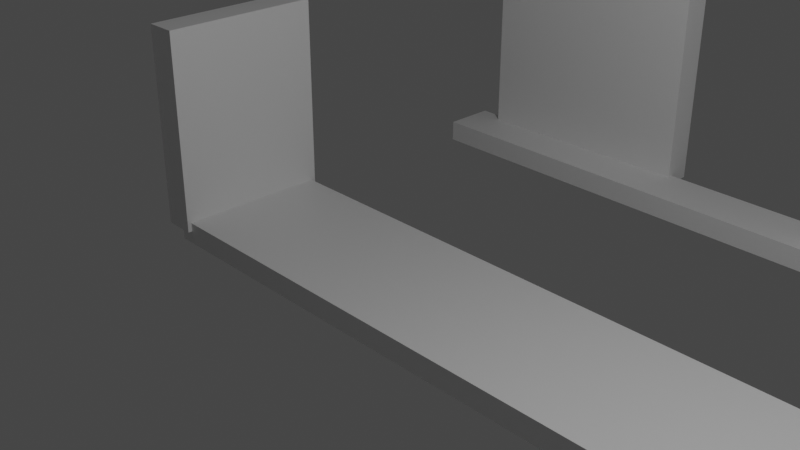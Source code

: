 # Source: cell2.1.blend  (saved by Blender 3.3.6; exported with 4.5.12 LTS)
import bpy
from mathutils import Matrix  # noqa: F401  (used for matrix-valued properties, if any)

bpy.ops.wm.read_factory_settings(use_empty=True)
scene = bpy.context.scene
scene.name = 'Scene'

# ---- collections
col_hb = bpy.data.collections.new('hb'); scene.collection.children.link(col_hb)
col_main = bpy.data.collections.new('main'); scene.collection.children.link(col_main)

# ---- images (referenced by path relative to the original .blend; pixels are not part of the script)
import os
ASSET_DIR = os.environ.get("B2B_ASSET_DIR", "")  # directory of the original .blend (textures are referenced by path, not embedded)
HERE = os.path.dirname(os.path.abspath(__file__))  # packed textures are extracted next to this script under _unpacked/

def load_image(name, relpath, width, height, colorspace="sRGB"):
    """Load a texture the original file referenced (path relative to the .blend, or extracted next to this script)."""
    p = next((c for c in (os.path.join(HERE, relpath), os.path.join(ASSET_DIR, relpath)) if relpath and os.path.exists(c)), "")
    if p:
        img = bpy.data.images.load(p, check_existing=True)
        img.name = name
    else:  # same state as the original file: an image datablock whose file is absent (Cycles renders it pink)
        img = bpy.data.images.new(name, width, height)
        img.source = "FILE"
        img.filepath = "//" + (relpath or name)
    img.colorspace_settings.name = colorspace
    return img
img_grass_png = load_image('grass.png', 'grass.png', 1024, 1024, 'sRGB')
img_grass_png_001 = load_image('grass.png.001', 'grass.png', 1024, 1024, 'sRGB')
img_grass_png_002 = load_image('grass.png.002', 'grass.png', 1024, 1024, 'sRGB')
img_grass_png_003 = load_image('grass.png.003', 'grass.png', 1024, 1024, 'sRGB')
img_grass_png_004 = load_image('grass.png.004', 'grass.png', 1024, 1024, 'sRGB')
img_grass_png_005 = load_image('grass.png.005', 'grass.png', 1024, 1024, 'sRGB')

# ---- materials (node trees are filled in below, after node groups)
mat_material_018 = bpy.data.materials.new('Material.018')
mat_material_018.alpha_threshold = 0.0
mat_material_018.use_transparent_shadow = False
mat_material_018.roughness = 0.5
mat_material_018.line_color = (0.0, 0.0, 0.0, 1.0)
mat_material_017 = bpy.data.materials.new('Material.017')
mat_material_017.alpha_threshold = 0.0
mat_material_017.use_transparent_shadow = False
mat_material_017.roughness = 0.5
mat_material_017.line_color = (0.0, 0.0, 0.0, 1.0)
mat_material_016 = bpy.data.materials.new('Material.016')
mat_material_016.alpha_threshold = 0.0
mat_material_016.use_transparent_shadow = False
mat_material_016.roughness = 0.5
mat_material_016.line_color = (0.0, 0.0, 0.0, 1.0)
mat_material_003 = bpy.data.materials.new('Material.003')
mat_material_003.alpha_threshold = 0.0
mat_material_003.use_transparent_shadow = False
mat_material_003.roughness = 0.5
mat_material_003.line_color = (0.0, 0.0, 0.0, 1.0)
mat_material_004 = bpy.data.materials.new('Material.004')
mat_material_004.use_transparent_shadow = False
mat_material_005 = bpy.data.materials.new('Material.005')
mat_material_005.use_transparent_shadow = False
mat_material_006 = bpy.data.materials.new('Material.006')
mat_material_006.use_transparent_shadow = False
mat_material_007 = bpy.data.materials.new('Material.007')
mat_material_007.use_transparent_shadow = False
mat_material_008 = bpy.data.materials.new('Material.008')
mat_material_008.use_transparent_shadow = False
mat_material_009 = bpy.data.materials.new('Material.009')
mat_material_009.use_transparent_shadow = False

# ---- material node trees
mat_material_018.use_nodes = True; mat_material_018.node_tree.nodes.clear()
_N = mat_material_018.node_tree.nodes; _L = mat_material_018.node_tree.links
n0 = _N.new('ShaderNodeOutputMaterial'); n0.name = 'Material Output'; n0.location = (300, 300)
n1 = _N.new('ShaderNodeBsdfPrincipled'); n1.name = 'Principled BSDF'; n1.location = (10, 300)
n1.distribution = 'GGX'
n1.subsurface_method = 'RANDOM_WALK_SKIN'
n1.inputs[3].default_value = 1.45
n1.inputs[27].default_value = (0.0, 0.0, 0.0, 1.0)
n1.inputs[28].default_value = 1.0
_L.new(n1.outputs[0], n0.inputs[0])
n0.is_active_output = True
mat_material_017.use_nodes = True; mat_material_017.node_tree.nodes.clear()
_N = mat_material_017.node_tree.nodes; _L = mat_material_017.node_tree.links
n0 = _N.new('ShaderNodeOutputMaterial'); n0.name = 'Material Output'; n0.location = (300, 300)
n1 = _N.new('ShaderNodeBsdfPrincipled'); n1.name = 'Principled BSDF'; n1.location = (10, 300)
n1.distribution = 'GGX'
n1.subsurface_method = 'RANDOM_WALK_SKIN'
n1.inputs[3].default_value = 1.45
n1.inputs[27].default_value = (0.0, 0.0, 0.0, 1.0)
n1.inputs[28].default_value = 1.0
_L.new(n1.outputs[0], n0.inputs[0])
n0.is_active_output = True
mat_material_016.use_nodes = True; mat_material_016.node_tree.nodes.clear()
_N = mat_material_016.node_tree.nodes; _L = mat_material_016.node_tree.links
n0 = _N.new('ShaderNodeOutputMaterial'); n0.name = 'Material Output'; n0.location = (300, 300)
n1 = _N.new('ShaderNodeBsdfPrincipled'); n1.name = 'Principled BSDF'; n1.location = (10, 300)
n1.distribution = 'GGX'
n1.subsurface_method = 'RANDOM_WALK_SKIN'
n1.inputs[3].default_value = 1.45
n1.inputs[27].default_value = (0.0, 0.0, 0.0, 1.0)
n1.inputs[28].default_value = 1.0
_L.new(n1.outputs[0], n0.inputs[0])
n0.is_active_output = True
mat_material_003.use_nodes = True; mat_material_003.node_tree.nodes.clear()
_N = mat_material_003.node_tree.nodes; _L = mat_material_003.node_tree.links
n0 = _N.new('ShaderNodeOutputMaterial'); n0.name = 'Material Output'; n0.location = (300, 300)
n1 = _N.new('ShaderNodeBsdfPrincipled'); n1.name = 'Principled BSDF'; n1.location = (10, 300)
n1.distribution = 'GGX'
n1.subsurface_method = 'RANDOM_WALK_SKIN'
n1.inputs[3].default_value = 1.45
n1.inputs[27].default_value = (0.0, 0.0, 0.0, 1.0)
n1.inputs[28].default_value = 1.0
n2 = _N.new('ShaderNodeTexImage'); n2.name = 'Image Texture'; n2.location = (-280, 260)
n2.image = img_grass_png
_L.new(n1.outputs[0], n0.inputs[0])
_L.new(n2.outputs[0], n1.inputs[0])
n0.is_active_output = True
mat_material_004.use_nodes = True; mat_material_004.node_tree.nodes.clear()
_N = mat_material_004.node_tree.nodes; _L = mat_material_004.node_tree.links
n0 = _N.new('ShaderNodeBsdfPrincipled'); n0.name = 'Principled BSDF'; n0.location = (10, 300)
n0.distribution = 'GGX'
n0.subsurface_method = 'RANDOM_WALK_SKIN'
n0.inputs[3].default_value = 1.45
n0.inputs[27].default_value = (0.0, 0.0, 0.0, 1.0)
n0.inputs[28].default_value = 1.0
n1 = _N.new('ShaderNodeOutputMaterial'); n1.name = 'Material Output'; n1.location = (300, 300)
n2 = _N.new('ShaderNodeTexImage'); n2.name = 'Image Texture'; n2.location = (-280, 260)
n2.image = img_grass_png
_L.new(n0.outputs[0], n1.inputs[0])
_L.new(n2.outputs[0], n0.inputs[0])
n1.is_active_output = True
mat_material_005.use_nodes = True; mat_material_005.node_tree.nodes.clear()
_N = mat_material_005.node_tree.nodes; _L = mat_material_005.node_tree.links
n0 = _N.new('ShaderNodeBsdfPrincipled'); n0.name = 'Principled BSDF'; n0.location = (10, 300)
n0.distribution = 'GGX'
n0.subsurface_method = 'RANDOM_WALK_SKIN'
n0.inputs[3].default_value = 1.45
n0.inputs[27].default_value = (0.0, 0.0, 0.0, 1.0)
n0.inputs[28].default_value = 1.0
n1 = _N.new('ShaderNodeOutputMaterial'); n1.name = 'Material Output'; n1.location = (300, 300)
n2 = _N.new('ShaderNodeTexImage'); n2.name = 'Image Texture'; n2.location = (-280, 260)
n2.image = img_grass_png_001
_L.new(n0.outputs[0], n1.inputs[0])
_L.new(n2.outputs[0], n0.inputs[0])
n1.is_active_output = True
mat_material_006.use_nodes = True; mat_material_006.node_tree.nodes.clear()
_N = mat_material_006.node_tree.nodes; _L = mat_material_006.node_tree.links
n0 = _N.new('ShaderNodeBsdfPrincipled'); n0.name = 'Principled BSDF'; n0.location = (10, 300)
n0.distribution = 'GGX'
n0.subsurface_method = 'RANDOM_WALK_SKIN'
n0.inputs[3].default_value = 1.45
n0.inputs[27].default_value = (0.0, 0.0, 0.0, 1.0)
n0.inputs[28].default_value = 1.0
n1 = _N.new('ShaderNodeOutputMaterial'); n1.name = 'Material Output'; n1.location = (300, 300)
n2 = _N.new('ShaderNodeTexImage'); n2.name = 'Image Texture'; n2.location = (-280, 260)
n2.image = img_grass_png_002
_L.new(n0.outputs[0], n1.inputs[0])
_L.new(n2.outputs[0], n0.inputs[0])
n1.is_active_output = True
mat_material_007.use_nodes = True; mat_material_007.node_tree.nodes.clear()
_N = mat_material_007.node_tree.nodes; _L = mat_material_007.node_tree.links
n0 = _N.new('ShaderNodeBsdfPrincipled'); n0.name = 'Principled BSDF'; n0.location = (10, 300)
n0.distribution = 'GGX'
n0.subsurface_method = 'RANDOM_WALK_SKIN'
n0.inputs[3].default_value = 1.45
n0.inputs[27].default_value = (0.0, 0.0, 0.0, 1.0)
n0.inputs[28].default_value = 1.0
n1 = _N.new('ShaderNodeOutputMaterial'); n1.name = 'Material Output'; n1.location = (300, 300)
n2 = _N.new('ShaderNodeTexImage'); n2.name = 'Image Texture'; n2.location = (-280, 260)
n2.image = img_grass_png_003
_L.new(n0.outputs[0], n1.inputs[0])
_L.new(n2.outputs[0], n0.inputs[0])
n1.is_active_output = True
mat_material_008.use_nodes = True; mat_material_008.node_tree.nodes.clear()
_N = mat_material_008.node_tree.nodes; _L = mat_material_008.node_tree.links
n0 = _N.new('ShaderNodeBsdfPrincipled'); n0.name = 'Principled BSDF'; n0.location = (10, 300)
n0.distribution = 'GGX'
n0.subsurface_method = 'RANDOM_WALK_SKIN'
n0.inputs[3].default_value = 1.45
n0.inputs[27].default_value = (0.0, 0.0, 0.0, 1.0)
n0.inputs[28].default_value = 1.0
n1 = _N.new('ShaderNodeOutputMaterial'); n1.name = 'Material Output'; n1.location = (300, 300)
n2 = _N.new('ShaderNodeTexImage'); n2.name = 'Image Texture'; n2.location = (-280, 260)
n2.image = img_grass_png_004
_L.new(n0.outputs[0], n1.inputs[0])
_L.new(n2.outputs[0], n0.inputs[0])
n1.is_active_output = True
mat_material_009.use_nodes = True; mat_material_009.node_tree.nodes.clear()
_N = mat_material_009.node_tree.nodes; _L = mat_material_009.node_tree.links
n0 = _N.new('ShaderNodeBsdfPrincipled'); n0.name = 'Principled BSDF'; n0.location = (10, 300)
n0.distribution = 'GGX'
n0.subsurface_method = 'RANDOM_WALK_SKIN'
n0.inputs[3].default_value = 1.45
n0.inputs[27].default_value = (0.0, 0.0, 0.0, 1.0)
n0.inputs[28].default_value = 1.0
n1 = _N.new('ShaderNodeOutputMaterial'); n1.name = 'Material Output'; n1.location = (300, 300)
n2 = _N.new('ShaderNodeTexImage'); n2.name = 'Image Texture'; n2.location = (-280, 260)
n2.image = img_grass_png_005
_L.new(n0.outputs[0], n1.inputs[0])
_L.new(n2.outputs[0], n0.inputs[0])
n1.is_active_output = True

# ---- world
world_world = bpy.data.worlds.new('World'); scene.world = world_world
world_world.use_nodes = True; world_world.node_tree.nodes.clear()
_N = world_world.node_tree.nodes; _L = world_world.node_tree.links
n0 = _N.new('ShaderNodeOutputWorld'); n0.name = 'World Output'; n0.location = (300, 300)
n1 = _N.new('ShaderNodeBackground'); n1.name = 'Background'; n1.location = (10, 300)
n1.inputs[0].default_value = (0.05088, 0.05088, 0.05088, 1.0)
_L.new(n1.outputs[0], n0.inputs[0])
n0.is_active_output = True
world_world.color = (0.05088, 0.05088, 0.05088)
world_world.use_sun_shadow = False
world_world.sun_shadow_jitter_overblur = 0.0

# ---- cameras
cam_camera_001 = bpy.data.cameras.new('Camera.001')
cam_camera_001.clip_end = 100.0
cam_camera_001.ortho_scale = 7.314
cam_camera = bpy.data.cameras.new('Camera')
cam_camera.clip_end = 100.0
cam_camera.ortho_scale = 7.314

# ---- lights
light_light_001 = bpy.data.lights.new('Light.001', 'POINT')
light_light_001.transmission_factor = 0.0
light_light_001.energy = 1000.0
light_light_001.shadow_soft_size = 0.1
light_light_001.shadow_maximum_resolution = 0.006
light_light_001.use_absolute_resolution = True
light_light = bpy.data.lights.new('Light', 'POINT')
light_light.transmission_factor = 0.0
light_light.energy = 1000.0
light_light.shadow_soft_size = 0.1
light_light.shadow_maximum_resolution = 0.006
light_light.use_absolute_resolution = True

# ---- meshes
me_cube_007 = bpy.data.meshes.new('Cube.007')
me_cube_007.from_pydata([(1.0, 1.0, 1.0), (1.0, 1.0, -1.0), (1.0, -1.0, 1.0), (1.0, -1.0, -1.0), (-1.0, 1.0, 1.0), (-1.0, 1.0, -1.0), (-1.0, -1.0, 1.0), (-1.0, -1.0, -1.0)], [], [(0, 4, 6, 2), (3, 2, 6, 7), (7, 6, 4, 5), (5, 1, 3, 7), (1, 0, 2, 3), (5, 4, 0, 1)])
_uv = me_cube_007.uv_layers.new(name='UVMap')
_uv.uv.foreach_set('vector', [0.625, 0.5, 0.875, 0.5, 0.875, 0.75, 0.625, 0.75, 0.375, 0.75, 0.625, 0.75, 0.625, 1.0, 0.375, 1.0, 0.375, 0.0, 0.625, 0.0, 0.625, 0.25, 0.375, 0.25, 0.125, 0.5, 0.375, 0.5, 0.375, 0.75, 0.125, 0.75, 0.375, 0.5, 0.625, 0.5, 0.625, 0.75, 0.375, 0.75, 0.375, 0.25, 0.625, 0.25, 0.625, 0.5, 0.375, 0.5])
me_cube_007.materials.append(mat_material_018)
me_cube_007.use_mirror_vertex_groups = False
me_cube_007.update()
me_cube_006 = bpy.data.meshes.new('Cube.006')
me_cube_006.from_pydata([(1.0, 1.0, 1.0), (1.0, 1.0, -1.0), (1.0, -1.0, 1.0), (1.0, -1.0, -1.0), (-1.0, 1.0, 1.0), (-1.0, 1.0, -1.0), (-1.0, -1.0, 1.0), (-1.0, -1.0, -1.0)], [], [(0, 4, 6, 2), (3, 2, 6, 7), (7, 6, 4, 5), (5, 1, 3, 7), (1, 0, 2, 3), (5, 4, 0, 1)])
_uv = me_cube_006.uv_layers.new(name='UVMap')
_uv.uv.foreach_set('vector', [0.625, 0.5, 0.875, 0.5, 0.875, 0.75, 0.625, 0.75, 0.375, 0.75, 0.625, 0.75, 0.625, 1.0, 0.375, 1.0, 0.375, 0.0, 0.625, 0.0, 0.625, 0.25, 0.375, 0.25, 0.125, 0.5, 0.375, 0.5, 0.375, 0.75, 0.125, 0.75, 0.375, 0.5, 0.625, 0.5, 0.625, 0.75, 0.375, 0.75, 0.375, 0.25, 0.625, 0.25, 0.625, 0.5, 0.375, 0.5])
me_cube_006.materials.append(mat_material_017)
me_cube_006.use_mirror_vertex_groups = False
me_cube_006.update()
me_cube_005 = bpy.data.meshes.new('Cube.005')
me_cube_005.from_pydata([(1.0, 1.0, 1.0), (1.0, 1.0, -1.0), (1.0, -1.0, 1.0), (1.0, -1.0, -1.0), (-1.0, 1.0, 1.0), (-1.0, 1.0, -1.0), (-1.0, -1.0, 1.0), (-1.0, -1.0, -1.0)], [], [(0, 4, 6, 2), (3, 2, 6, 7), (7, 6, 4, 5), (5, 1, 3, 7), (1, 0, 2, 3), (5, 4, 0, 1)])
_uv = me_cube_005.uv_layers.new(name='UVMap')
_uv.uv.foreach_set('vector', [0.625, 0.5, 0.875, 0.5, 0.875, 0.75, 0.625, 0.75, 0.375, 0.75, 0.625, 0.75, 0.625, 1.0, 0.375, 1.0, 0.375, 0.0, 0.625, 0.0, 0.625, 0.25, 0.375, 0.25, 0.125, 0.5, 0.375, 0.5, 0.375, 0.75, 0.125, 0.75, 0.375, 0.5, 0.625, 0.5, 0.625, 0.75, 0.375, 0.75, 0.375, 0.25, 0.625, 0.25, 0.625, 0.5, 0.375, 0.5])
me_cube_005.materials.append(mat_material_016)
me_cube_005.use_mirror_vertex_groups = False
me_cube_005.update()
me_cube_008 = bpy.data.meshes.new('Cube.008')
me_cube_008.from_pydata([(-1.0, -1.0, -1.0), (-1.0, -1.0, 1.0), (-1.0, 1.0, -1.0), (-1.0, 1.0, 1.0), (1.0, -1.0, -1.0), (1.0, -1.0, 1.0), (1.0, 1.0, -1.0), (1.0, 1.0, 1.0)], [], [(0, 1, 3, 2), (2, 3, 7, 6), (6, 7, 5, 4), (4, 5, 1, 0), (2, 6, 4, 0), (7, 3, 1, 5)])
_uv = me_cube_008.uv_layers.new(name='UVMap')
_uv.uv.foreach_set('vector', [0.375, 0.0, 0.625, 0.0, 0.625, 0.25, 0.375, 0.25, 0.375, 0.25, 0.625, 0.25, 0.625, 0.5, 0.375, 0.5, 0.375, 0.5, 0.625, 0.5, 0.625, 0.75, 0.375, 0.75, 0.375, 0.75, 0.625, 0.75, 0.625, 1.0, 0.375, 1.0, 0.125, 0.5, 0.375, 0.5, 0.375, 0.75, 0.125, 0.75, 0.625, 0.5, 0.875, 0.5, 0.875, 0.75, 0.625, 0.75])
me_cube_008.update()
me_cube_009 = bpy.data.meshes.new('Cube.009')
me_cube_009.from_pydata([(-1.0, -1.0, -1.0), (-1.0, -1.0, 1.0), (-1.0, 1.0, -1.0), (-1.0, 1.0, 1.0), (1.0, -1.0, -1.0), (1.0, -1.0, 1.0), (1.0, 1.0, -1.0), (1.0, 1.0, 1.0)], [], [(0, 1, 3, 2), (2, 3, 7, 6), (6, 7, 5, 4), (4, 5, 1, 0), (2, 6, 4, 0), (7, 3, 1, 5)])
_uv = me_cube_009.uv_layers.new(name='UVMap')
_uv.uv.foreach_set('vector', [0.375, 0.0, 0.625, 0.0, 0.625, 0.25, 0.375, 0.25, 0.375, 0.25, 0.625, 0.25, 0.625, 0.5, 0.375, 0.5, 0.375, 0.5, 0.625, 0.5, 0.625, 0.75, 0.375, 0.75, 0.375, 0.75, 0.625, 0.75, 0.625, 1.0, 0.375, 1.0, 0.125, 0.5, 0.375, 0.5, 0.375, 0.75, 0.125, 0.75, 0.625, 0.5, 0.875, 0.5, 0.875, 0.75, 0.625, 0.75])
me_cube_009.update()
me_cube_010 = bpy.data.meshes.new('Cube.010')
me_cube_010.from_pydata([(-1.0, -1.0, -1.0), (-1.0, -1.0, 1.0), (-1.0, 1.0, -1.0), (-1.0, 1.0, 1.0), (1.0, -1.0, -1.0), (1.0, -1.0, 1.0), (1.0, 1.0, -1.0), (1.0, 1.0, 1.0)], [], [(0, 1, 3, 2), (2, 3, 7, 6), (6, 7, 5, 4), (4, 5, 1, 0), (2, 6, 4, 0), (7, 3, 1, 5)])
_uv = me_cube_010.uv_layers.new(name='UVMap')
_uv.uv.foreach_set('vector', [0.375, 0.0, 0.625, 0.0, 0.625, 0.25, 0.375, 0.25, 0.375, 0.25, 0.625, 0.25, 0.625, 0.5, 0.375, 0.5, 0.375, 0.5, 0.625, 0.5, 0.625, 0.75, 0.375, 0.75, 0.375, 0.75, 0.625, 0.75, 0.625, 1.0, 0.375, 1.0, 0.125, 0.5, 0.375, 0.5, 0.375, 0.75, 0.125, 0.75, 0.625, 0.5, 0.875, 0.5, 0.875, 0.75, 0.625, 0.75])
me_cube_010.update()
me_cube_011 = bpy.data.meshes.new('Cube.011')
me_cube_011.from_pydata([(-1.0, -1.0, -1.0), (-1.0, -1.0, 1.0), (-1.0, 1.0, -1.0), (-1.0, 1.0, 1.0), (1.0, -1.0, -1.0), (1.0, -1.0, 1.0), (1.0, 1.0, -1.0), (1.0, 1.0, 1.0)], [], [(0, 1, 3, 2), (2, 3, 7, 6), (6, 7, 5, 4), (4, 5, 1, 0), (2, 6, 4, 0), (7, 3, 1, 5)])
_uv = me_cube_011.uv_layers.new(name='UVMap')
_uv.uv.foreach_set('vector', [0.375, 0.0, 0.625, 0.0, 0.625, 0.25, 0.375, 0.25, 0.375, 0.25, 0.625, 0.25, 0.625, 0.5, 0.375, 0.5, 0.375, 0.5, 0.625, 0.5, 0.625, 0.75, 0.375, 0.75, 0.375, 0.75, 0.625, 0.75, 0.625, 1.0, 0.375, 1.0, 0.125, 0.5, 0.375, 0.5, 0.375, 0.75, 0.125, 0.75, 0.625, 0.5, 0.875, 0.5, 0.875, 0.75, 0.625, 0.75])
me_cube_011.update()
me_cube_012 = bpy.data.meshes.new('Cube.012')
me_cube_012.from_pydata([(-1.0, -1.0, -1.0), (-1.0, -1.0, 1.0), (-1.0, 1.0, -1.0), (-1.0, 1.0, 1.0), (1.0, -1.0, -1.0), (1.0, -1.0, 1.0), (1.0, 1.0, -1.0), (1.0, 1.0, 1.0)], [], [(0, 1, 3, 2), (2, 3, 7, 6), (6, 7, 5, 4), (4, 5, 1, 0), (2, 6, 4, 0), (7, 3, 1, 5)])
_uv = me_cube_012.uv_layers.new(name='UVMap')
_uv.uv.foreach_set('vector', [0.375, 0.0, 0.625, 0.0, 0.625, 0.25, 0.375, 0.25, 0.375, 0.25, 0.625, 0.25, 0.625, 0.5, 0.375, 0.5, 0.375, 0.5, 0.625, 0.5, 0.625, 0.75, 0.375, 0.75, 0.375, 0.75, 0.625, 0.75, 0.625, 1.0, 0.375, 1.0, 0.125, 0.5, 0.375, 0.5, 0.375, 0.75, 0.125, 0.75, 0.625, 0.5, 0.875, 0.5, 0.875, 0.75, 0.625, 0.75])
me_cube_012.update()
me_cube_013 = bpy.data.meshes.new('Cube.013')
me_cube_013.from_pydata([(-1.0, -1.0, -1.0), (-1.0, -1.0, 1.0), (-1.0, 1.0, -1.0), (-1.0, 1.0, 1.0), (1.0, -1.0, -1.0), (1.0, -1.0, 1.0), (1.0, 1.0, -1.0), (1.0, 1.0, 1.0)], [], [(0, 1, 3, 2), (2, 3, 7, 6), (6, 7, 5, 4), (4, 5, 1, 0), (2, 6, 4, 0), (7, 3, 1, 5)])
_uv = me_cube_013.uv_layers.new(name='UVMap')
_uv.uv.foreach_set('vector', [0.375, 0.0, 0.625, 0.0, 0.625, 0.25, 0.375, 0.25, 0.375, 0.25, 0.625, 0.25, 0.625, 0.5, 0.375, 0.5, 0.375, 0.5, 0.625, 0.5, 0.625, 0.75, 0.375, 0.75, 0.375, 0.75, 0.625, 0.75, 0.625, 1.0, 0.375, 1.0, 0.125, 0.5, 0.375, 0.5, 0.375, 0.75, 0.125, 0.75, 0.625, 0.5, 0.875, 0.5, 0.875, 0.75, 0.625, 0.75])
me_cube_013.update()
me_cube_001 = bpy.data.meshes.new('Cube.001')
me_cube_001.from_pydata([(1.0, 1.0, 1.0), (1.0, 1.0, -1.0), (1.0, -1.0, 1.0), (1.0, -1.0, -1.0), (-1.0, 1.0, 1.0), (-1.0, 1.0, -1.0), (-1.0, -1.0, 1.0), (-1.0, -1.0, -1.0)], [], [(0, 4, 6, 2), (3, 2, 6, 7), (7, 6, 4, 5), (5, 1, 3, 7), (1, 0, 2, 3), (5, 4, 0, 1)])
_uv = me_cube_001.uv_layers.new(name='UVMap')
_uv.uv.foreach_set('vector', [0.58, 0.4229, 0.5531, 0.4229, 0.5531, 0.4396, 0.58, 0.4396, 0.5531, 0.4396, 0.58, 0.4396, 0.58, 0.4563, 0.5531, 0.4563, 0.5531, 0.3895, 0.58, 0.3895, 0.58, 0.4062, 0.5531, 0.4062, 0.5802, 0.4229, 0.5531, 0.4229, 0.5531, 0.4396, 0.5802, 0.4396, 0.5531, 0.4229, 0.58, 0.4229, 0.58, 0.4396, 0.5531, 0.4396, 0.5531, 0.4062, 0.58, 0.4062, 0.58, 0.4229, 0.5531, 0.4229])
me_cube_001.materials.append(mat_material_003)
me_cube_001.use_mirror_vertex_groups = False
me_cube_001.update()
me_cube_002 = bpy.data.meshes.new('Cube.002')
me_cube_002.from_pydata([(1.0, 1.0, 1.0), (1.0, 1.0, -1.0), (1.0, -1.0, 1.0), (1.0, -1.0, -1.0), (-1.0, 1.0, 1.0), (-1.0, 1.0, -1.0), (-1.0, -1.0, 1.0), (-1.0, -1.0, -1.0)], [], [(0, 4, 6, 2), (3, 2, 6, 7), (7, 6, 4, 5), (5, 1, 3, 7), (1, 0, 2, 3), (5, 4, 0, 1)])
_uv = me_cube_002.uv_layers.new(name='UVMap')
_uv.uv.foreach_set('vector', [0.58, 0.4229, 0.5531, 0.4229, 0.5531, 0.4396, 0.58, 0.4396, 0.5531, 0.4396, 0.58, 0.4396, 0.58, 0.4563, 0.5531, 0.4563, 0.5531, 0.3895, 0.58, 0.3895, 0.58, 0.4062, 0.5531, 0.4062, 0.5802, 0.4229, 0.5531, 0.4229, 0.5531, 0.4396, 0.5802, 0.4396, 0.5531, 0.4229, 0.58, 0.4229, 0.58, 0.4396, 0.5531, 0.4396, 0.5531, 0.4062, 0.58, 0.4062, 0.58, 0.4229, 0.5531, 0.4229])
me_cube_002.materials.append(mat_material_003)
me_cube_002.use_mirror_vertex_groups = False
me_cube_002.update()
me_cube_003 = bpy.data.meshes.new('Cube.003')
me_cube_003.from_pydata([(1.0, 1.0, 1.0), (1.0, 1.0, -1.0), (1.0, -1.0, 1.0), (1.0, -1.0, -1.0), (-1.0, 1.0, 1.0), (-1.0, 1.0, -1.0), (-1.0, -1.0, 1.0), (-1.0, -1.0, -1.0)], [], [(0, 4, 6, 2), (3, 2, 6, 7), (7, 6, 4, 5), (5, 1, 3, 7), (1, 0, 2, 3), (5, 4, 0, 1)])
_uv = me_cube_003.uv_layers.new(name='UVMap')
_uv.uv.foreach_set('vector', [0.58, 0.4229, 0.5531, 0.4229, 0.5531, 0.4396, 0.58, 0.4396, 0.5531, 0.4396, 0.58, 0.4396, 0.58, 0.4563, 0.5531, 0.4563, 0.5531, 0.3895, 0.58, 0.3895, 0.58, 0.4062, 0.5531, 0.4062, 0.5802, 0.4229, 0.5531, 0.4229, 0.5531, 0.4396, 0.5802, 0.4396, 0.5531, 0.4229, 0.58, 0.4229, 0.58, 0.4396, 0.5531, 0.4396, 0.5531, 0.4062, 0.58, 0.4062, 0.58, 0.4229, 0.5531, 0.4229])
me_cube_003.materials.append(mat_material_003)
me_cube_003.use_mirror_vertex_groups = False
me_cube_003.update()
me_plane = bpy.data.meshes.new('Plane')
me_plane.from_pydata([(-1.0, -1.0, 0.0), (1.0, -1.0, 0.0), (-1.0, 1.0, 0.0), (1.0, 1.0, 0.0)], [], [(0, 1, 3, 2)])
_uv = me_plane.uv_layers.new(name='UVMap')
_uv.uv.foreach_set('vector', [0.2529, 0.003737, 0.4959, 0.003737, 0.4959, 0.2467, 0.2529, 0.2467])
me_plane.materials.append(mat_material_004)
me_plane.update()
me_plane_001 = bpy.data.meshes.new('Plane.001')
me_plane_001.from_pydata([(-1.0, -1.0, 0.0), (1.0, -1.0, 0.0), (-1.0, 1.0, 0.0), (1.0, 1.0, 0.0)], [], [(0, 1, 3, 2)])
_uv = me_plane_001.uv_layers.new(name='UVMap')
_uv.uv.foreach_set('vector', [0.2529, 0.003737, 0.4959, 0.003737, 0.4959, 0.2467, 0.2529, 0.2467])
me_plane_001.materials.append(mat_material_005)
me_plane_001.update()
me_plane_002 = bpy.data.meshes.new('Plane.002')
me_plane_002.from_pydata([(-1.0, -1.0, 0.0), (1.0, -1.0, 0.0), (-1.0, 1.0, 0.0), (1.0, 1.0, 0.0)], [], [(0, 1, 3, 2)])
_uv = me_plane_002.uv_layers.new(name='UVMap')
_uv.uv.foreach_set('vector', [0.2529, 0.003737, 0.4959, 0.003737, 0.4959, 0.2467, 0.2529, 0.2467])
me_plane_002.materials.append(mat_material_006)
me_plane_002.update()
me_plane_003 = bpy.data.meshes.new('Plane.003')
me_plane_003.from_pydata([(-1.0, -1.0, 0.0), (1.0, -1.0, 0.0), (-1.0, 1.0, 0.0), (1.0, 1.0, 0.0)], [], [(0, 1, 3, 2)])
_uv = me_plane_003.uv_layers.new(name='UVMap')
_uv.uv.foreach_set('vector', [0.2529, 0.003737, 0.4959, 0.003737, 0.4959, 0.2467, 0.2529, 0.2467])
me_plane_003.materials.append(mat_material_007)
me_plane_003.update()
me_plane_004 = bpy.data.meshes.new('Plane.004')
me_plane_004.from_pydata([(-1.0, -1.0, 0.0), (1.0, -1.0, 0.0), (-1.0, 1.0, 0.0), (1.0, 1.0, 0.0)], [], [(0, 1, 3, 2)])
_uv = me_plane_004.uv_layers.new(name='UVMap')
_uv.uv.foreach_set('vector', [0.2529, 0.003737, 0.4959, 0.003737, 0.4959, 0.2467, 0.2529, 0.2467])
me_plane_004.materials.append(mat_material_008)
me_plane_004.update()
me_plane_005 = bpy.data.meshes.new('Plane.005')
me_plane_005.from_pydata([(-1.0, -1.0, 0.0), (1.0, -1.0, 0.0), (-1.0, 1.0, 0.0), (1.0, 1.0, 0.0)], [], [(0, 1, 3, 2)])
_uv = me_plane_005.uv_layers.new(name='UVMap')
_uv.uv.foreach_set('vector', [0.2529, 0.003737, 0.4959, 0.003737, 0.4959, 0.2467, 0.2529, 0.2467])
me_plane_005.materials.append(mat_material_009)
me_plane_005.update()

# ---- objects
ob_light_001 = bpy.data.objects.new('Light.001', light_light_001)
ob_camera_001 = bpy.data.objects.new('Camera.001', cam_camera_001)
ob_cube_005 = bpy.data.objects.new('cube.005', me_cube_007)
ob_cube_004 = bpy.data.objects.new('cube.004', me_cube_006)
ob_cube_003 = bpy.data.objects.new('cube.003', me_cube_005)
ob_cube = bpy.data.objects.new('Cube', me_cube_008)
ob_cube_001 = bpy.data.objects.new('Cube.001', me_cube_009)
ob_cube_002 = bpy.data.objects.new('Cube.002', me_cube_010)
ob_cube_003_1 = bpy.data.objects.new('Cube.003', me_cube_011)
ob_cube_004_1 = bpy.data.objects.new('Cube.004', me_cube_012)
ob_cube_005_1 = bpy.data.objects.new('Cube.005', me_cube_013)
ob_light = bpy.data.objects.new('Light', light_light)
ob_camera = bpy.data.objects.new('Camera', cam_camera)
ob_cube_1 = bpy.data.objects.new('cube', me_cube_001)
ob_cube_001_1 = bpy.data.objects.new('cube.001', me_cube_002)
ob_cube_002_1 = bpy.data.objects.new('cube.002', me_cube_003)
ob_plane = bpy.data.objects.new('Plane', me_plane)
ob_plane_001 = bpy.data.objects.new('Plane.001', me_plane_001)
ob_plane_002 = bpy.data.objects.new('Plane.002', me_plane_002)
ob_plane_003 = bpy.data.objects.new('Plane.003', me_plane_003)
ob_plane_004 = bpy.data.objects.new('Plane.004', me_plane_004)
ob_plane_005 = bpy.data.objects.new('Plane.005', me_plane_005)

# ---- transforms, parenting, visibility, modifiers, constraints
ob_light_001.location = (4.076, 1.005, 8.84)
ob_light_001.rotation_euler = (0.6503, 0.05522, 1.866)
ob_light_001.lock_rotations_4d = False
ob_light_001.empty_display_type = 'ARROWS'
ob_light_001.color = (0.0, 0.0, 0.0, 0.0)
ob_light_001.lineart.crease_threshold = 0.0
ob_camera_001.location = (7.359, -6.926, 7.894)
ob_camera_001.rotation_euler = (1.109, 0.0, 0.8149)
ob_camera_001.lock_rotations_4d = False
ob_camera_001.empty_display_type = 'ARROWS'
ob_camera_001.color = (0.0, 0.0, 0.0, 0.0)
ob_camera_001.display_type = 'WIRE'
ob_camera_001.lineart.crease_threshold = 0.0
ob_cube_005.location = (0.0, -5.452, 0.2551)
ob_cube_005.scale = (6.0, 1.521, 0.1727)
ob_cube_005.lock_rotations_4d = False
ob_cube_005.empty_display_type = 'ARROWS'
ob_cube_005.lineart.crease_threshold = 0.0
ob_cube_004.location = (0.0, 2.281, 0.2551)
ob_cube_004.scale = (6.0, 1.17, 0.1727)
ob_cube_004.lock_rotations_4d = False
ob_cube_004.empty_display_type = 'ARROWS'
ob_cube_004.lineart.crease_threshold = 0.0
ob_cube_003.location = (0.0, 7.456, 0.2551)
ob_cube_003.scale = (6.0, 0.4317, 0.1727)
ob_cube_003.lock_rotations_4d = False
ob_cube_003.empty_display_type = 'ARROWS'
ob_cube_003.lineart.crease_threshold = 0.0
ob_cube.location = (5.842, 2.287, 1.859)
ob_cube.scale = (0.2406, 1.239, 1.572)
ob_cube_001.location = (-6.012, 2.287, 1.859)
ob_cube_001.scale = (0.2406, 1.239, 1.572)
ob_cube_002.location = (-5.899, -5.459, 1.859)
ob_cube_002.scale = (0.2406, 1.239, 1.572)
ob_cube_003_1.location = (5.913, -5.392, 1.859)
ob_cube_003_1.scale = (0.2406, 1.239, 1.572)
ob_cube_004_1.location = (3.126, 7.798, 1.859)
ob_cube_004_1.rotation_euler = (0.0, -0.0, 1.591)
ob_cube_004_1.scale = (0.2407, 1.993, 1.572)
ob_cube_005_1.location = (-3.66, 8.001, 1.859)
ob_cube_005_1.rotation_euler = (0.0, -0.0, 1.591)
ob_cube_005_1.scale = (0.2407, 1.859, 1.572)
ob_light.location = (4.076, 1.005, 8.84)
ob_light.rotation_euler = (0.6503, 0.05522, 1.866)
ob_light.lock_rotations_4d = False
ob_light.empty_display_type = 'ARROWS'
ob_light.color = (0.0, 0.0, 0.0, 0.0)
ob_light.lineart.crease_threshold = 0.0
ob_camera.location = (7.359, -6.926, 7.894)
ob_camera.rotation_euler = (1.109, 0.0, 0.8149)
ob_camera.lock_rotations_4d = False
ob_camera.empty_display_type = 'ARROWS'
ob_camera.color = (0.0, 0.0, 0.0, 0.0)
ob_camera.display_type = 'WIRE'
ob_camera.lineart.crease_threshold = 0.0
ob_cube_1.location = (0.0, -5.452, 0.2551)
ob_cube_1.scale = (6.0, 1.521, 0.1727)
ob_cube_1.lock_rotations_4d = False
ob_cube_1.empty_display_type = 'ARROWS'
ob_cube_1.lineart.crease_threshold = 0.0
ob_cube_001_1.location = (0.0, 2.281, 0.2551)
ob_cube_001_1.scale = (6.0, 1.17, 0.1727)
ob_cube_001_1.lock_rotations_4d = False
ob_cube_001_1.empty_display_type = 'ARROWS'
ob_cube_001_1.lineart.crease_threshold = 0.0
ob_cube_002_1.location = (0.0, 7.456, 0.2551)
ob_cube_002_1.scale = (6.0, 0.4317, 0.1727)
ob_cube_002_1.lock_rotations_4d = False
ob_cube_002_1.empty_display_type = 'ARROWS'
ob_cube_002_1.lineart.crease_threshold = 0.0
ob_plane.location = (-5.973, 2.287, 1.694)
ob_plane.rotation_euler = (1.571, 0.0, 1.571)
ob_plane.scale = (2.085, 2.085, 2.085)
ob_plane_001.location = (6.028, 2.287, 1.694)
ob_plane_001.rotation_euler = (1.571, 0.0, 1.571)
ob_plane_001.scale = (2.085, 2.085, 2.085)
ob_plane_002.location = (6.028, -5.385, 1.694)
ob_plane_002.rotation_euler = (1.571, 0.0, 1.571)
ob_plane_002.scale = (2.085, 2.085, 2.085)
ob_plane_003.location = (-5.997, -5.385, 1.694)
ob_plane_003.rotation_euler = (1.571, 0.0, 1.571)
ob_plane_003.scale = (2.085, 2.085, 2.085)
ob_plane_004.location = (-3.409, 7.855, 1.694)
ob_plane_004.rotation_euler = (1.571, 0.0, 0.0)
ob_plane_004.scale = (2.085, 2.085, 2.085)
ob_plane_005.location = (3.166, 7.855, 1.694)
ob_plane_005.rotation_euler = (1.571, 0.0, 0.0)
ob_plane_005.scale = (2.085, 2.085, 2.085)

# ---- collection membership
col_hb.objects.link(ob_light_001)
col_hb.objects.link(ob_camera_001)
col_hb.objects.link(ob_cube_005)
col_hb.objects.link(ob_cube_004)
col_hb.objects.link(ob_cube_003)
col_hb.objects.link(ob_cube)
col_hb.objects.link(ob_cube_001)
col_hb.objects.link(ob_cube_002)
col_hb.objects.link(ob_cube_003_1)
col_hb.objects.link(ob_cube_004_1)
col_hb.objects.link(ob_cube_005_1)
col_main.objects.link(ob_light)
col_main.objects.link(ob_camera)
col_main.objects.link(ob_cube_1)
col_main.objects.link(ob_cube_001_1)
col_main.objects.link(ob_cube_002_1)
col_main.objects.link(ob_plane)
col_main.objects.link(ob_plane_001)
col_main.objects.link(ob_plane_002)
col_main.objects.link(ob_plane_003)
col_main.objects.link(ob_plane_004)
col_main.objects.link(ob_plane_005)
def _layer_coll(name, lc=None):
    lc = lc or bpy.context.view_layer.layer_collection
    for c in lc.children:
        if c.name == name: return c
        r = _layer_coll(name, c)
        if r: return r
_layer_coll('main').exclude = True

# ---- scene / render settings (as saved in the file)
scene.camera = ob_camera
scene.frame_start = 1; scene.frame_end = 250; scene.frame_set(6)
scene.render.engine = 'BLENDER_EEVEE_NEXT'
scene.cycles.sampling_pattern = 'TABULATED_SOBOL'
scene.cycles.use_light_tree = False
scene.view_settings.view_transform = 'Filmic'
bpy.context.view_layer.update()
